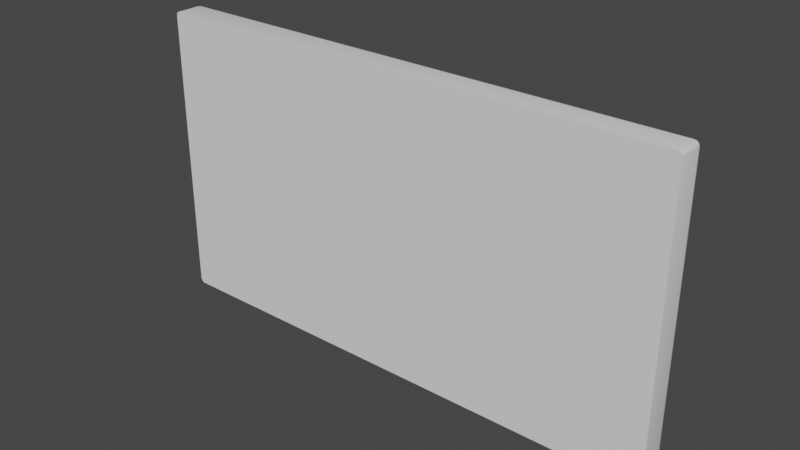 # Source: screen.blend  (saved by Blender 2.80.75; exported with 4.5.12 LTS)
import bpy
from mathutils import Matrix  # noqa: F401  (used for matrix-valued properties, if any)

bpy.ops.wm.read_factory_settings(use_empty=True)
scene = bpy.context.scene
scene.name = 'Scene'

# ---- collections
col_collection = bpy.data.collections.new('Collection'); scene.collection.children.link(col_collection)

# ---- world
world_world = bpy.data.worlds.new('World'); scene.world = world_world
world_world.use_nodes = True; world_world.node_tree.nodes.clear()
_N = world_world.node_tree.nodes; _L = world_world.node_tree.links
n0 = _N.new('ShaderNodeOutputWorld'); n0.name = 'World Output'; n0.location = (300, 300)
n1 = _N.new('ShaderNodeBackground'); n1.name = 'Background'; n1.location = (10, 300)
n1.inputs[0].default_value = (0.05088, 0.05088, 0.05088, 1.0)
_L.new(n1.outputs[0], n0.inputs[0])
n0.is_active_output = True
world_world.color = (0.05088, 0.05088, 0.05088)
world_world.use_sun_shadow = False
world_world.sun_shadow_jitter_overblur = 0.0

# ---- meshes
me_plane = bpy.data.meshes.new('Plane')
me_plane.from_pydata([(0.2062, 0.001523, 0.1191), (0.2101, 0.001523, 0.1152), (0.2081, 0.001523, 0.1186), (0.2096, 0.001523, 0.1171), (0.2101, 0.001523, -0.1036), (0.2062, 0.001523, -0.1075), (0.2096, 0.001523, -0.1056), (0.2081, 0.001523, -0.107), (-0.2057, 0.001523, -0.1075), (-0.2096, 0.001523, -0.1036), (-0.2077, 0.001523, -0.107), (-0.2091, 0.001523, -0.1056), (-0.2096, 0.001523, 0.1152), (-0.2057, 0.001523, 0.1191), (-0.2091, 0.001523, 0.1171), (-0.2077, 0.001523, 0.1186), (0.217, -0.01453, -0.1184), (0.2209, -0.01453, -0.1145), (0.219, -0.01453, -0.1178), (0.2204, -0.01453, -0.1164), (-0.2205, -0.01453, -0.1145), (-0.2166, -0.01453, -0.1184), (-0.22, -0.01453, -0.1164), (-0.2185, -0.01453, -0.1178), (0.2209, -0.01453, 0.126), (0.217, -0.01453, 0.1299), (0.2204, -0.01453, 0.128), (0.219, -0.01453, 0.1294), (-0.2166, -0.01453, 0.1299), (-0.2205, -0.01453, 0.126), (-0.2185, -0.01453, 0.1294), (-0.22, -0.01453, 0.128), (0.2166, 0.0108, -0.1101), (0.2209, 0.005444, -0.1145), (0.2188, 0.01009, -0.1123), (0.2203, 0.008124, -0.1139), (0.217, 0.005444, -0.1184), (0.2127, 0.0108, -0.114), (0.2164, 0.008124, -0.1178), (0.2148, 0.01009, -0.1162), (0.2161, 0.0108, -0.1121), (0.2204, 0.005444, -0.1164), (0.2182, 0.01009, -0.1142), (0.2198, 0.008124, -0.1158), (0.2146, 0.0108, -0.1135), (0.219, 0.005444, -0.1178), (0.2168, 0.01009, -0.1157), (0.2184, 0.008124, -0.1173), (-0.2122, 0.0108, -0.114), (-0.2166, 0.005444, -0.1184), (-0.2144, 0.01009, -0.1162), (-0.216, 0.008124, -0.1178), (-0.2205, 0.005444, -0.1145), (-0.2161, 0.0108, -0.1101), (-0.2199, 0.008124, -0.1139), (-0.2183, 0.01009, -0.1123), (-0.2142, 0.0108, -0.1135), (-0.2185, 0.005444, -0.1178), (-0.2164, 0.01009, -0.1157), (-0.218, 0.008124, -0.1173), (-0.2156, 0.0108, -0.1121), (-0.22, 0.005444, -0.1164), (-0.2178, 0.01009, -0.1142), (-0.2194, 0.008124, -0.1158), (0.2127, 0.0108, 0.1256), (0.217, 0.005444, 0.1299), (0.2148, 0.01009, 0.1278), (0.2164, 0.008124, 0.1293), (0.2209, 0.005444, 0.126), (0.2166, 0.0108, 0.1217), (0.2203, 0.008124, 0.1254), (0.2188, 0.01009, 0.1238), (0.219, 0.005444, 0.1294), (0.2146, 0.0108, 0.1251), (0.2184, 0.008124, 0.1288), (0.2168, 0.01009, 0.1272), (0.2204, 0.005444, 0.128), (0.2161, 0.0108, 0.1236), (0.2198, 0.008124, 0.1274), (0.2182, 0.01009, 0.1258), (-0.2161, 0.0108, 0.1217), (-0.2205, 0.005444, 0.126), (-0.2183, 0.01009, 0.1238), (-0.2199, 0.008124, 0.1254), (-0.2166, 0.005444, 0.1299), (-0.2122, 0.0108, 0.1256), (-0.216, 0.008124, 0.1293), (-0.2144, 0.01009, 0.1278), (-0.2156, 0.0108, 0.1236), (-0.22, 0.005444, 0.128), (-0.2178, 0.01009, 0.1258), (-0.2194, 0.008124, 0.1274), (-0.2142, 0.0108, 0.1251), (-0.2185, 0.005444, 0.1294), (-0.2164, 0.01009, 0.1272), (-0.218, 0.008124, 0.1288), (0.2126, 0.0108, 0.1177), (0.2101, 0.007733, 0.1152), (0.2062, 0.007733, 0.1191), (0.2087, 0.0108, 0.1216), (0.2121, 0.0108, 0.1196), (0.2096, 0.007733, 0.1171), (0.2106, 0.0108, 0.121), (0.2081, 0.007733, 0.1186), (0.2087, 0.0108, -0.11), (0.2062, 0.007733, -0.1075), (0.2101, 0.007733, -0.1036), (0.2126, 0.0108, -0.1061), (0.2081, 0.007733, -0.107), (0.2106, 0.0108, -0.1095), (0.2096, 0.007733, -0.1056), (0.2121, 0.0108, -0.1081), (-0.2121, 0.0108, -0.1061), (-0.2096, 0.007733, -0.1036), (-0.2057, 0.007733, -0.1075), (-0.2082, 0.0108, -0.11), (-0.2091, 0.007733, -0.1056), (-0.2116, 0.0108, -0.1081), (-0.2077, 0.007733, -0.107), (-0.2102, 0.0108, -0.1095), (-0.2082, 0.0108, 0.1216), (-0.2057, 0.007733, 0.1191), (-0.2096, 0.007733, 0.1152), (-0.2121, 0.0108, 0.1177), (-0.2077, 0.007733, 0.1186), (-0.2102, 0.0108, 0.121), (-0.2091, 0.007733, 0.1171), (-0.2116, 0.0108, 0.1196)], [], [(99, 120, 85, 64), (40, 111, 107, 32), (45, 18, 16, 36), (99, 64, 73, 102), (107, 96, 69, 32), (115, 104, 37, 48), (123, 112, 53, 80), (4, 6, 7, 5, 8, 10, 11, 9, 12, 14, 15, 13, 0, 2, 3, 1), (24, 68, 76, 26), (56, 119, 115, 48), (22, 61, 57, 23), (41, 19, 18, 45), (49, 36, 16, 21), (23, 57, 49, 21), (0, 98, 103, 2), (27, 72, 65, 25), (26, 76, 72, 27), (37, 104, 109, 44), (81, 52, 20, 29), (2, 103, 101, 3), (20, 52, 61, 22), (89, 31, 30, 93), (93, 30, 28, 84), (105, 114, 8, 5), (53, 112, 117, 60), (44, 109, 111, 40), (121, 98, 0, 13), (102, 73, 77, 100), (97, 106, 4, 1), (92, 125, 127, 88), (88, 127, 123, 80), (113, 122, 12, 9), (85, 120, 125, 92), (60, 117, 119, 56), (3, 101, 97, 1), (81, 29, 31, 89), (65, 84, 28, 25), (12, 122, 126, 14), (14, 126, 124, 15), (15, 124, 121, 13), (113, 9, 11, 116), (116, 11, 10, 118), (118, 10, 8, 114), (33, 68, 24, 17), (108, 7, 6, 110), (105, 5, 7, 108), (110, 6, 4, 106), (45, 36, 38, 47), (47, 38, 39, 46), (46, 39, 37, 44), (41, 45, 47, 43), (43, 47, 46, 42), (42, 46, 44, 40), (33, 41, 43, 35), (35, 43, 42, 34), (34, 42, 40, 32), (65, 72, 74, 67), (67, 74, 75, 66), (66, 75, 73, 64), (72, 76, 78, 74), (74, 78, 79, 75), (75, 79, 77, 73), (76, 68, 70, 78), (78, 70, 71, 79), (79, 71, 69, 77), (61, 52, 54, 63), (63, 54, 55, 62), (62, 55, 53, 60), (57, 61, 63, 59), (59, 63, 62, 58), (58, 62, 60, 56), (49, 57, 59, 51), (51, 59, 58, 50), (50, 58, 56, 48), (93, 84, 86, 95), (95, 86, 87, 94), (94, 87, 85, 92), (89, 93, 95, 91), (91, 95, 94, 90), (90, 94, 92, 88), (81, 89, 91, 83), (83, 91, 90, 82), (82, 90, 88, 80), (32, 69, 71, 34), (34, 71, 70, 35), (35, 70, 68, 33), (36, 49, 51, 38), (38, 51, 50, 39), (39, 50, 48, 37), (80, 53, 55, 82), (82, 55, 54, 83), (83, 54, 52, 81), (64, 85, 87, 66), (66, 87, 86, 67), (67, 86, 84, 65), (33, 17, 19, 41), (105, 108, 109, 104), (108, 110, 111, 109), (110, 106, 107, 111), (103, 98, 99, 102), (101, 103, 102, 100), (97, 101, 100, 96), (113, 116, 117, 112), (116, 118, 119, 117), (118, 114, 115, 119), (121, 124, 125, 120), (124, 126, 127, 125), (126, 122, 123, 127), (114, 105, 104, 115), (106, 97, 96, 107), (122, 113, 112, 123), (98, 121, 120, 99), (100, 77, 69, 96), (26, 27, 25, 28, 30, 31, 29, 20, 22, 23, 21, 16, 18, 19, 17, 24)])
me_plane.polygons.foreach_set('use_smooth', [True] * 114)
_k = set([(96, 100), (96, 107), (97, 101), (97, 106), (98, 103), (98, 121), (99, 102), (99, 120), (100, 102), (101, 103), (104, 109), (104, 115), (105, 108), (105, 114), (106, 110), (107, 111), (108, 110), (109, 111), (112, 117), (112, 123), (113, 116), (113, 122), (114, 118), (115, 119), (116, 118), (117, 119), (120, 125), (121, 124), (122, 126), (123, 127), (124, 126), (125, 127)])
me_plane.attributes.new('sharp_edge', 'BOOLEAN', 'EDGE').data.foreach_set('value', [ (min(e.vertices), max(e.vertices)) in _k for e in me_plane.edges])
_uv = me_plane.uv_layers.new(name='UVMap')
_uv.uv.foreach_set('vector', [0.02776, 0.9664, 0.9722, 0.9664, 0.9813, 0.9824, 0.01874, 0.9824, 0.01041, 0.02533, 0.01953, 0.04154, 0.0189, 0.04936, 0.009878, 0.03332, 0.004429, 0.0008322, 0.004418, 0.0, 0.008837, 0.0, 0.008858, 0.0, 0.02776, 0.9664, 0.01874, 0.9824, 0.01425, 0.9815, 0.02337, 0.9653, 0.0189, 0.04936, 0.0189, 0.9506, 0.009878, 0.9667, 0.009878, 0.03332, 0.9722, 0.0336, 0.02776, 0.0336, 0.01874, 0.01756, 0.9813, 0.01756, 0.9811, 0.9506, 0.9811, 0.04936, 0.9901, 0.03332, 0.9901, 0.9667, 0.02456, 0.05937, 0.02495, 0.05152, 0.02898, 0.04436, 0.0334, 0.04366, 0.9666, 0.04366, 0.971, 0.04436, 0.975, 0.05152, 0.9754, 0.05937, 0.9754, 0.9406, 0.975, 0.9485, 0.971, 0.9556, 0.9666, 0.9563, 0.0334, 0.9563, 0.02898, 0.9556, 0.02495, 0.9485, 0.02456, 0.9406, 0.0, 0.9843, 0.0, 0.9843, 0.0004681, 0.9921, 0.0, 0.9921, 0.9858, 0.01851, 0.9766, 0.03472, 0.9722, 0.0336, 0.9813, 0.01756, 1.0, 0.007855, 0.9995, 0.007873, 0.9956, 0.0008322, 0.9956, 0.0, 0.0004681, 0.007873, 0.0, 0.007855, 0.004418, 0.0, 0.004429, 0.0008322, 0.9911, 0.0, 0.008858, 0.0, 0.008837, 0.0, 0.9912, 0.0, 0.9956, 0.0, 0.9956, 0.0008322, 0.9911, 0.0, 0.9912, 0.0, 0.0334, 0.9563, 0.03341, 0.9563, 0.02899, 0.9554, 0.02898, 0.9556, 0.004418, 1.0, 0.004429, 0.9992, 0.008858, 1.0, 0.008837, 1.0, 0.0, 0.9921, 0.0004681, 0.9921, 0.004429, 0.9992, 0.004418, 1.0, 0.01874, 0.01756, 0.02776, 0.0336, 0.02337, 0.03472, 0.01425, 0.01851, 1.0, 0.9843, 1.0, 0.01575, 1.0, 0.01571, 1.0, 0.9843, 0.02898, 0.9556, 0.02899, 0.9554, 0.02509, 0.9485, 0.02495, 0.9485, 1.0, 0.01571, 1.0, 0.01575, 0.9995, 0.007873, 1.0, 0.007855, 0.9995, 0.9921, 1.0, 0.9921, 0.9956, 1.0, 0.9956, 0.9992, 0.9956, 0.9992, 0.9956, 1.0, 0.9912, 1.0, 0.9911, 1.0, 0.03341, 0.04366, 0.9666, 0.04366, 0.9666, 0.04366, 0.0334, 0.04366, 0.9901, 0.03332, 0.9811, 0.04936, 0.9805, 0.04154, 0.9896, 0.02533, 0.01425, 0.01851, 0.02337, 0.03472, 0.01953, 0.04154, 0.01041, 0.02533, 0.9666, 0.9563, 0.03341, 0.9563, 0.0334, 0.9563, 0.9666, 0.9563, 0.02337, 0.9653, 0.01425, 0.9815, 0.01041, 0.9747, 0.01953, 0.9585, 0.02456, 0.9406, 0.02456, 0.0594, 0.02456, 0.05937, 0.02456, 0.9406, 0.9858, 0.9815, 0.9766, 0.9653, 0.9805, 0.9585, 0.9896, 0.9747, 0.9896, 0.9747, 0.9805, 0.9585, 0.9811, 0.9506, 0.9901, 0.9667, 0.9754, 0.0594, 0.9754, 0.9406, 0.9754, 0.9406, 0.9754, 0.05937, 0.9813, 0.9824, 0.9722, 0.9664, 0.9766, 0.9653, 0.9858, 0.9815, 0.9896, 0.02533, 0.9805, 0.04154, 0.9766, 0.03472, 0.9858, 0.01851, 0.02495, 0.9485, 0.02509, 0.9485, 0.02456, 0.9406, 0.02456, 0.9406, 1.0, 0.9843, 1.0, 0.9843, 1.0, 0.9921, 0.9995, 0.9921, 0.008858, 1.0, 0.9911, 1.0, 0.9912, 1.0, 0.008837, 1.0, 0.9754, 0.9406, 0.9754, 0.9406, 0.9749, 0.9485, 0.975, 0.9485, 0.975, 0.9485, 0.9749, 0.9485, 0.971, 0.9554, 0.971, 0.9556, 0.971, 0.9556, 0.971, 0.9554, 0.9666, 0.9563, 0.9666, 0.9563, 0.9754, 0.0594, 0.9754, 0.05937, 0.975, 0.05152, 0.9749, 0.05153, 0.9749, 0.05153, 0.975, 0.05152, 0.971, 0.04436, 0.971, 0.0446, 0.971, 0.0446, 0.971, 0.04436, 0.9666, 0.04366, 0.9666, 0.04366, 0.0, 0.01575, 0.0, 0.9843, 0.0, 0.9843, 0.0, 0.01571, 0.02899, 0.0446, 0.02898, 0.04436, 0.02495, 0.05152, 0.02509, 0.05153, 0.03341, 0.04366, 0.0334, 0.04366, 0.02898, 0.04436, 0.02899, 0.0446, 0.02509, 0.05153, 0.02495, 0.05152, 0.02456, 0.05937, 0.02456, 0.0594, 0.004429, 0.0008322, 0.008858, 0.0, 0.009974, -9.423e-05, 0.004879, 0.0008487, 0.004879, 0.0008487, 0.009974, -9.423e-05, 0.0138, 0.00878, 0.00934, 0.009781, 0.00934, 0.009781, 0.0138, 0.00878, 0.01874, 0.01756, 0.01425, 0.01851, 0.0004681, 0.007873, 0.004429, 0.0008322, 0.004879, 0.0008487, 0.0004774, 0.008674, 0.0004774, 0.008674, 0.004879, 0.0008487, 0.00934, 0.009781, 0.005502, 0.0166, 0.005502, 0.0166, 0.00934, 0.009781, 0.01425, 0.01851, 0.01041, 0.02533, 0.0, 0.01575, 0.0004681, 0.007873, 0.0004774, 0.008674, -5.3e-05, 0.01773, -5.3e-05, 0.01773, 0.0004774, 0.008674, 0.005502, 0.0166, 0.004939, 0.02454, 0.004939, 0.02454, 0.005502, 0.0166, 0.01041, 0.02533, 0.009878, 0.03332, 0.008858, 1.0, 0.004429, 0.9992, 0.004879, 0.9992, 0.009974, 1.0, 0.009974, 1.0, 0.004879, 0.9992, 0.009339, 0.9902, 0.0138, 0.9912, 0.0138, 0.9912, 0.009339, 0.9902, 0.01425, 0.9815, 0.01874, 0.9824, 0.004429, 0.9992, 0.0004681, 0.9921, 0.0004774, 0.9913, 0.004879, 0.9992, 0.004879, 0.9992, 0.0004774, 0.9913, 0.005502, 0.9834, 0.009339, 0.9902, 0.009339, 0.9902, 0.005502, 0.9834, 0.01041, 0.9747, 0.01425, 0.9815, 0.0004681, 0.9921, 0.0, 0.9843, -5.3e-05, 0.9823, 0.0004774, 0.9913, 0.0004774, 0.9913, -5.3e-05, 0.9823, 0.004939, 0.9755, 0.005502, 0.9834, 0.005502, 0.9834, 0.004939, 0.9755, 0.009878, 0.9667, 0.01041, 0.9747, 0.9995, 0.007873, 1.0, 0.01575, 1.0, 0.01773, 0.9995, 0.008674, 0.9995, 0.008674, 1.0, 0.01773, 0.9951, 0.02454, 0.9945, 0.0166, 0.9945, 0.0166, 0.9951, 0.02454, 0.9901, 0.03332, 0.9896, 0.02533, 0.9956, 0.0008322, 0.9995, 0.007873, 0.9995, 0.008674, 0.9951, 0.0008487, 0.9951, 0.0008487, 0.9995, 0.008674, 0.9945, 0.0166, 0.9907, 0.009781, 0.9907, 0.009781, 0.9945, 0.0166, 0.9896, 0.02533, 0.9858, 0.01851, 0.9911, 0.0, 0.9956, 0.0008322, 0.9951, 0.0008487, 0.99, -9.423e-05, 0.99, -9.423e-05, 0.9951, 0.0008487, 0.9907, 0.009781, 0.9862, 0.00878, 0.9862, 0.00878, 0.9907, 0.009781, 0.9858, 0.01851, 0.9813, 0.01756, 0.9956, 0.9992, 0.9911, 1.0, 0.99, 1.0, 0.9951, 0.9992, 0.9951, 0.9992, 0.99, 1.0, 0.9862, 0.9912, 0.9907, 0.9902, 0.9907, 0.9902, 0.9862, 0.9912, 0.9813, 0.9824, 0.9858, 0.9815, 0.9995, 0.9921, 0.9956, 0.9992, 0.9951, 0.9992, 0.9995, 0.9913, 0.9995, 0.9913, 0.9951, 0.9992, 0.9907, 0.9902, 0.9945, 0.9834, 0.9945, 0.9834, 0.9907, 0.9902, 0.9858, 0.9815, 0.9896, 0.9747, 1.0, 0.9843, 0.9995, 0.9921, 0.9995, 0.9913, 1.0, 0.9823, 1.0, 0.9823, 0.9995, 0.9913, 0.9945, 0.9834, 0.9951, 0.9755, 0.9951, 0.9755, 0.9945, 0.9834, 0.9896, 0.9747, 0.9901, 0.9667, 0.009878, 0.03332, 0.009878, 0.9667, 0.004939, 0.9755, 0.004939, 0.02454, 0.004939, 0.02454, 0.004939, 0.9755, -5.3e-05, 0.9823, -5.3e-05, 0.01773, -5.3e-05, 0.01773, -5.3e-05, 0.9823, 0.0, 0.9843, 0.0, 0.01575, 0.008858, 0.0, 0.9911, 0.0, 0.99, -9.423e-05, 0.009974, -9.423e-05, 0.009974, -9.423e-05, 0.99, -9.423e-05, 0.9862, 0.00878, 0.0138, 0.00878, 0.0138, 0.00878, 0.9862, 0.00878, 0.9813, 0.01756, 0.01874, 0.01756, 0.9901, 0.9667, 0.9901, 0.03332, 0.9951, 0.02454, 0.9951, 0.9755, 0.9951, 0.9755, 0.9951, 0.02454, 1.0, 0.01773, 1.0, 0.9823, 1.0, 0.9823, 1.0, 0.01773, 1.0, 0.01575, 1.0, 0.9843, 0.01874, 0.9824, 0.9813, 0.9824, 0.9862, 0.9912, 0.0138, 0.9912, 0.0138, 0.9912, 0.9862, 0.9912, 0.99, 1.0, 0.009974, 1.0, 0.009974, 1.0, 0.99, 1.0, 0.9911, 1.0, 0.008858, 1.0, 0.0, 0.01575, 0.0, 0.01571, 0.0, 0.007855, 0.0004681, 0.007873, 0.03341, 0.04366, 0.02899, 0.0446, 0.02337, 0.03472, 0.02776, 0.0336, 0.02899, 0.0446, 0.02509, 0.05153, 0.01953, 0.04154, 0.02337, 0.03472, 0.02509, 0.05153, 0.02456, 0.0594, 0.0189, 0.04936, 0.01953, 0.04154, 0.02899, 0.9554, 0.03341, 0.9563, 0.02776, 0.9664, 0.02337, 0.9653, 0.02509, 0.9485, 0.02899, 0.9554, 0.02337, 0.9653, 0.01953, 0.9585, 0.02456, 0.9406, 0.02509, 0.9485, 0.01953, 0.9585, 0.0189, 0.9506, 0.9754, 0.0594, 0.9749, 0.05153, 0.9805, 0.04154, 0.9811, 0.04936, 0.9749, 0.05153, 0.971, 0.0446, 0.9766, 0.03472, 0.9805, 0.04154, 0.971, 0.0446, 0.9666, 0.04366, 0.9722, 0.0336, 0.9766, 0.03472, 0.9666, 0.9563, 0.971, 0.9554, 0.9766, 0.9653, 0.9722, 0.9664, 0.971, 0.9554, 0.9749, 0.9485, 0.9805, 0.9585, 0.9766, 0.9653, 0.9749, 0.9485, 0.9754, 0.9406, 0.9811, 0.9506, 0.9805, 0.9585, 0.9666, 0.04366, 0.03341, 0.04366, 0.02776, 0.0336, 0.9722, 0.0336, 0.02456, 0.0594, 0.02456, 0.9406, 0.0189, 0.9506, 0.0189, 0.04936, 0.9754, 0.9406, 0.9754, 0.0594, 0.9811, 0.04936, 0.9811, 0.9506, 0.03341, 0.9563, 0.9666, 0.9563, 0.9722, 0.9664, 0.02776, 0.9664, 0.01953, 0.9585, 0.01041, 0.9747, 0.009878, 0.9667, 0.0189, 0.9506, 0.0, 0.9921, 0.004418, 1.0, 0.008837, 1.0, 0.9912, 1.0, 0.9956, 1.0, 1.0, 0.9921, 1.0, 0.9843, 1.0, 0.01571, 1.0, 0.007855, 0.9956, 0.0, 0.9912, 0.0, 0.008837, 0.0, 0.004418, 0.0, 0.0, 0.007855, 0.0, 0.01571, 0.0, 0.9843])
me_plane.use_remesh_preserve_volume = False
me_plane.use_remesh_preserve_attributes = False
me_plane.use_mirror_vertex_groups = False
me_plane.update()

# ---- objects
ob_plane = bpy.data.objects.new('Plane', me_plane)

# ---- transforms, parenting, visibility, modifiers, constraints
ob_plane.location = (0.0, 0.0, 0.0)
ob_plane.lineart.crease_threshold = 0.0
_m = ob_plane.modifiers.new('EdgeSplit', 'EDGE_SPLIT')
_m.split_angle = 0.658

# ---- collection membership
col_collection.objects.link(ob_plane)

# ---- scene / render settings (as saved in the file)
scene.frame_start = 1; scene.frame_end = 250; scene.frame_set(1)
scene.render.engine = 'BLENDER_EEVEE_NEXT'
scene.cycles.use_denoising = False
scene.cycles.samples = 128
scene.cycles.sampling_pattern = 'TABULATED_SOBOL'
scene.cycles.use_adaptive_sampling = False
scene.cycles.use_light_tree = False
scene.view_settings.view_transform = 'Filmic'
bpy.context.view_layer.update()

# ---- added for rendering (the .blend has no active camera and no usable light): camera, sun
cam_auto = bpy.data.cameras.new('AutoCamera')
cam_auto.lens = 50.0
cam_auto.sensor_width = 36.0
cam_auto.clip_end = 1000.0
ob_auto_camera = bpy.data.objects.new('AutoCamera', cam_auto)
scene.collection.objects.link(ob_auto_camera)
ob_auto_camera.location = (0.469401, -0.564875, 0.381123)
ob_auto_camera.rotation_euler = (1.09748, -7.21219e-08, 0.694738)
scene.camera = ob_auto_camera
light_auto_sun = bpy.data.lights.new('AutoSun', 'SUN')
light_auto_sun.energy = 3.0
light_auto_sun.angle = 0.0523599
ob_auto_sun = bpy.data.objects.new('AutoSun', light_auto_sun)
scene.collection.objects.link(ob_auto_sun)
ob_auto_sun.rotation_euler = (0.872665, 0.174533, 0.523599)
bpy.context.view_layer.update()
